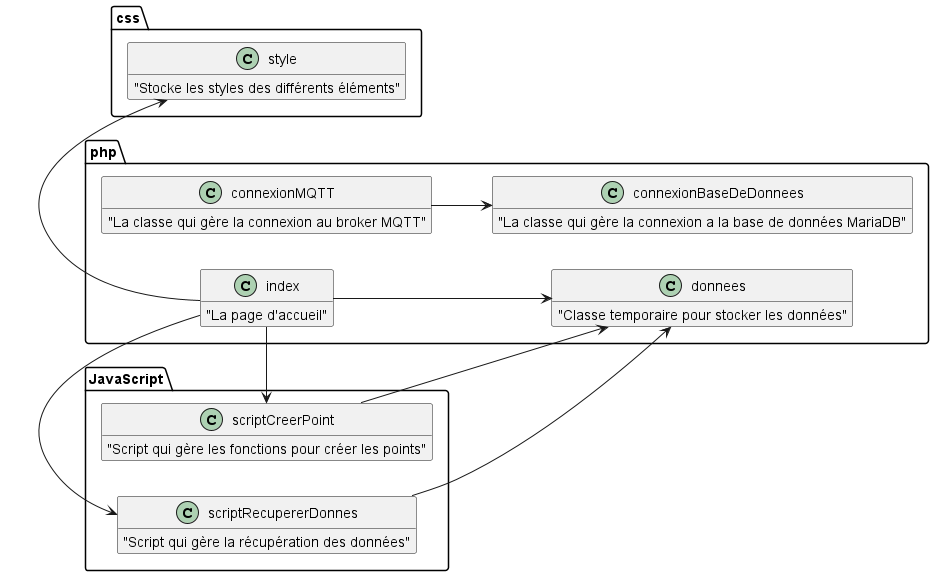

The diagram above was rendered by PlantUML. Its source (embedded in the PNG):
@startuml Diagramme de classe locur4iot

left to right direction

package php 
{
    class connexionBaseDeDonnees
    {
        "La classe qui gère la connexion a la base de données MariaDB"
    }

    class connexionMQTT
    {
        "La classe qui gère la connexion au broker MQTT"
    }

    class donnees
    {
        "Classe temporaire pour stocker les données"
    }

    class index
    {
        "La page d'accueil"
    }
}

package css
{
    class style
    {
        "Stocke les styles des différents éléments"
    }
}

package JavaScript
{
    class scriptCreerPoint
    {
        "Script qui gère les fonctions pour créer les points"
    }

    class scriptRecupererDonnes
    {
        "Script qui gère la récupération des données"
    }
}


index -> style

index -> scriptCreerPoint

index -> scriptRecupererDonnes

index --> donnees

connexionMQTT-->connexionBaseDeDonnees

scriptCreerPoint --> donnees

scriptRecupererDonnes --> donnees

hide members
show index attributes
show connexionBaseDeDonnees attributes
show connexionMQTT attributes
show donnees attributes
show scriptCreerPoint attributes
show scriptRecupererDonnes attributes
show style attributes
@enduml